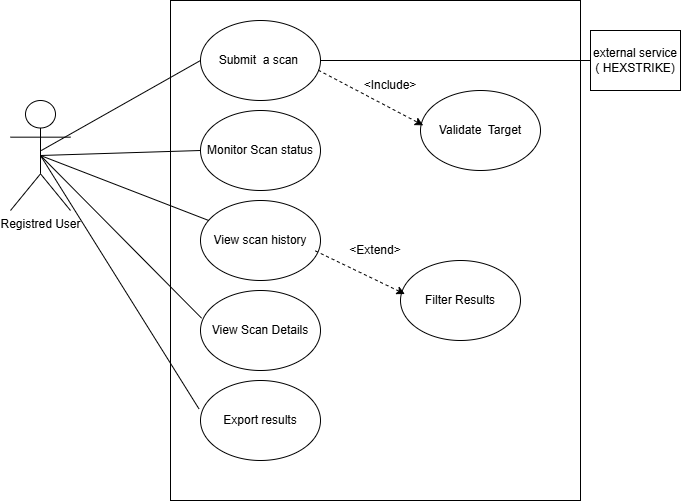

The diagram above was exported from draw.io. Its source (the exported page's mxGraphModel, read from the mxfile embedded in the PNG):
<mxGraphModel dx="463" dy="2057" grid="1" gridSize="10" guides="1" tooltips="1" connect="1" arrows="1" fold="1" page="1" pageScale="1" pageWidth="827" pageHeight="1169" math="0" shadow="0">
  <root>
    <mxCell id="0" />
    <mxCell id="1" parent="0" />
    <mxCell id="8Ou2E7gc725TU1RokFkl-18" value="&amp;lt;Extend&amp;gt;" style="rounded=0;whiteSpace=wrap;html=1;" parent="1" vertex="1">
      <mxGeometry x="239" y="-810" width="410" height="500" as="geometry" />
    </mxCell>
    <mxCell id="8Ou2E7gc725TU1RokFkl-3" value="Registred User" style="shape=umlActor;verticalLabelPosition=bottom;verticalAlign=top;html=1;outlineConnect=0;" parent="1" vertex="1">
      <mxGeometry x="79" y="-710" width="60" height="110" as="geometry" />
    </mxCell>
    <mxCell id="8Ou2E7gc725TU1RokFkl-4" value="Submit&amp;nbsp; a scan&amp;nbsp;" style="ellipse;whiteSpace=wrap;html=1;" parent="1" vertex="1">
      <mxGeometry x="269" y="-790" width="120" height="80" as="geometry" />
    </mxCell>
    <mxCell id="8Ou2E7gc725TU1RokFkl-5" value="Monitor Scan status" style="ellipse;whiteSpace=wrap;html=1;" parent="1" vertex="1">
      <mxGeometry x="269" y="-700" width="120" height="80" as="geometry" />
    </mxCell>
    <mxCell id="8Ou2E7gc725TU1RokFkl-6" value="View scan history" style="ellipse;whiteSpace=wrap;html=1;" parent="1" vertex="1">
      <mxGeometry x="269" y="-610" width="120" height="80" as="geometry" />
    </mxCell>
    <mxCell id="8Ou2E7gc725TU1RokFkl-7" value="View Scan Details" style="ellipse;whiteSpace=wrap;html=1;" parent="1" vertex="1">
      <mxGeometry x="269" y="-520" width="120" height="80" as="geometry" />
    </mxCell>
    <mxCell id="8Ou2E7gc725TU1RokFkl-8" value="Export results" style="ellipse;whiteSpace=wrap;html=1;" parent="1" vertex="1">
      <mxGeometry x="269" y="-430" width="120" height="80" as="geometry" />
    </mxCell>
    <mxCell id="8Ou2E7gc725TU1RokFkl-9" value="Validate&amp;nbsp; Target" style="ellipse;whiteSpace=wrap;html=1;" parent="1" vertex="1">
      <mxGeometry x="489" y="-720" width="120" height="80" as="geometry" />
    </mxCell>
    <mxCell id="8Ou2E7gc725TU1RokFkl-10" value="Filter Results" style="ellipse;whiteSpace=wrap;html=1;" parent="1" vertex="1">
      <mxGeometry x="469" y="-550" width="120" height="80" as="geometry" />
    </mxCell>
    <mxCell id="8Ou2E7gc725TU1RokFkl-11" value="" style="endArrow=none;html=1;rounded=0;exitX=0.512;exitY=0.455;exitDx=0;exitDy=0;exitPerimeter=0;entryX=0;entryY=0.5;entryDx=0;entryDy=0;" parent="1" source="8Ou2E7gc725TU1RokFkl-3" target="8Ou2E7gc725TU1RokFkl-4" edge="1">
      <mxGeometry width="50" height="50" relative="1" as="geometry">
        <mxPoint x="269" y="-770" as="sourcePoint" />
        <mxPoint x="319" y="-820" as="targetPoint" />
      </mxGeometry>
    </mxCell>
    <mxCell id="8Ou2E7gc725TU1RokFkl-12" value="" style="endArrow=none;html=1;rounded=0;exitX=0.5;exitY=0.5;exitDx=0;exitDy=0;exitPerimeter=0;entryX=0;entryY=0.5;entryDx=0;entryDy=0;" parent="1" source="8Ou2E7gc725TU1RokFkl-3" target="8Ou2E7gc725TU1RokFkl-5" edge="1">
      <mxGeometry width="50" height="50" relative="1" as="geometry">
        <mxPoint x="269" y="-640" as="sourcePoint" />
        <mxPoint x="319" y="-690" as="targetPoint" />
      </mxGeometry>
    </mxCell>
    <mxCell id="8Ou2E7gc725TU1RokFkl-13" value="" style="endArrow=none;html=1;rounded=0;entryX=0.5;entryY=0.5;entryDx=0;entryDy=0;entryPerimeter=0;" parent="1" source="8Ou2E7gc725TU1RokFkl-6" target="8Ou2E7gc725TU1RokFkl-3" edge="1">
      <mxGeometry width="50" height="50" relative="1" as="geometry">
        <mxPoint x="269" y="-640" as="sourcePoint" />
        <mxPoint x="319" y="-690" as="targetPoint" />
      </mxGeometry>
    </mxCell>
    <mxCell id="8Ou2E7gc725TU1RokFkl-14" value="" style="endArrow=none;html=1;rounded=0;exitX=0.5;exitY=0.5;exitDx=0;exitDy=0;exitPerimeter=0;entryX=0.009;entryY=0.346;entryDx=0;entryDy=0;entryPerimeter=0;" parent="1" source="8Ou2E7gc725TU1RokFkl-3" target="8Ou2E7gc725TU1RokFkl-7" edge="1">
      <mxGeometry width="50" height="50" relative="1" as="geometry">
        <mxPoint x="299" y="-570" as="sourcePoint" />
        <mxPoint x="349" y="-620" as="targetPoint" />
      </mxGeometry>
    </mxCell>
    <mxCell id="8Ou2E7gc725TU1RokFkl-15" value="" style="endArrow=none;html=1;rounded=0;entryX=-0.013;entryY=0.354;entryDx=0;entryDy=0;entryPerimeter=0;exitX=0.5;exitY=0.5;exitDx=0;exitDy=0;exitPerimeter=0;" parent="1" source="8Ou2E7gc725TU1RokFkl-3" target="8Ou2E7gc725TU1RokFkl-8" edge="1">
      <mxGeometry width="50" height="50" relative="1" as="geometry">
        <mxPoint x="299" y="-570" as="sourcePoint" />
        <mxPoint x="349" y="-620" as="targetPoint" />
      </mxGeometry>
    </mxCell>
    <mxCell id="8Ou2E7gc725TU1RokFkl-16" value="external service ( HEXSTRIKE)" style="rounded=0;whiteSpace=wrap;html=1;" parent="1" vertex="1">
      <mxGeometry x="659" y="-780" width="90" height="60" as="geometry" />
    </mxCell>
    <mxCell id="8Ou2E7gc725TU1RokFkl-17" value="" style="endArrow=none;html=1;rounded=0;entryX=0;entryY=0.5;entryDx=0;entryDy=0;exitX=1;exitY=0.5;exitDx=0;exitDy=0;" parent="1" source="8Ou2E7gc725TU1RokFkl-4" target="8Ou2E7gc725TU1RokFkl-16" edge="1">
      <mxGeometry width="50" height="50" relative="1" as="geometry">
        <mxPoint x="339" y="-640" as="sourcePoint" />
        <mxPoint x="389" y="-690" as="targetPoint" />
      </mxGeometry>
    </mxCell>
    <mxCell id="8Ou2E7gc725TU1RokFkl-19" value="" style="endArrow=classic;html=1;rounded=0;exitX=0.957;exitY=0.63;exitDx=0;exitDy=0;exitPerimeter=0;entryX=0.037;entryY=0.419;entryDx=0;entryDy=0;entryPerimeter=0;dashed=1;" parent="1" source="8Ou2E7gc725TU1RokFkl-6" target="8Ou2E7gc725TU1RokFkl-10" edge="1">
      <mxGeometry width="50" height="50" relative="1" as="geometry">
        <mxPoint x="359" y="-540" as="sourcePoint" />
        <mxPoint x="409" y="-590" as="targetPoint" />
      </mxGeometry>
    </mxCell>
    <mxCell id="8Ou2E7gc725TU1RokFkl-22" value="" style="endArrow=classic;html=1;rounded=0;exitX=0.982;exitY=0.621;exitDx=0;exitDy=0;exitPerimeter=0;entryX=0.023;entryY=0.435;entryDx=0;entryDy=0;entryPerimeter=0;dashed=1;" parent="1" source="8Ou2E7gc725TU1RokFkl-4" target="8Ou2E7gc725TU1RokFkl-9" edge="1">
      <mxGeometry width="50" height="50" relative="1" as="geometry">
        <mxPoint x="449" y="-580" as="sourcePoint" />
        <mxPoint x="499" y="-630" as="targetPoint" />
      </mxGeometry>
    </mxCell>
    <mxCell id="8Ou2E7gc725TU1RokFkl-23" value="&amp;lt;Include&amp;gt;" style="text;html=1;whiteSpace=wrap;strokeColor=none;fillColor=none;align=center;verticalAlign=middle;rounded=0;" parent="1" vertex="1">
      <mxGeometry x="429" y="-740" width="60" height="30" as="geometry" />
    </mxCell>
  </root>
</mxGraphModel>